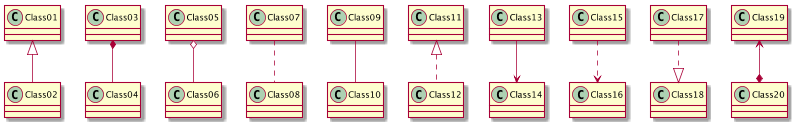

The diagram above was rendered by PlantUML. Its source (embedded in the PNG):
@startuml
scale 800 width
Class01 <|-- Class02
Class03 *-- Class04
Class05 o-- Class06
Class07 .. Class08
Class09 -- Class10
Class11 <|.. Class12
Class13 --> Class14
Class15 ..> Class16
Class17 ..|> Class18
Class19 <--* Class20
@enduml